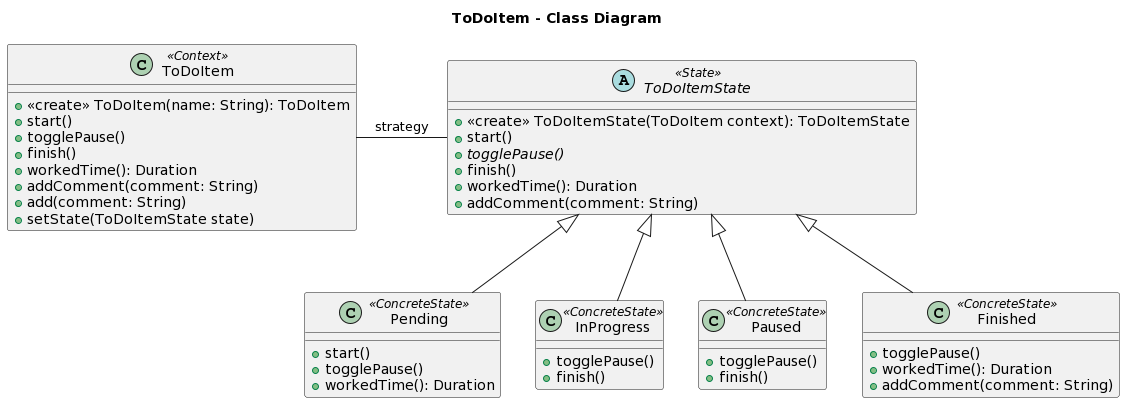

The diagram above was rendered by PlantUML. Its source (embedded in the PNG):
@startuml
title ToDoItem - Class Diagram

class ToDoItem <<Context>> {
  +<<create>> ToDoItem(name: String): ToDoItem
  +start()
  +togglePause()
  +finish()
  +workedTime(): Duration
  +addComment(comment: String)
  +add(comment: String)
  +setState(ToDoItemState state)
}

abstract class ToDoItemState <<State>> {
  +<<create>> ToDoItemState(ToDoItem context): ToDoItemState
  +start()
  +{abstract} togglePause()
  +finish()
  +workedTime(): Duration
  +addComment(comment: String)
}

class Pending <<ConcreteState>> extends ToDoItemState {
  +start()
  +togglePause()
  +workedTime(): Duration
}

class InProgress <<ConcreteState>> extends ToDoItemState {
  +togglePause()
  +finish()
}

class Paused <<ConcreteState>> extends ToDoItemState {
  +togglePause()
  +finish()
}

class Finished <<ConcreteState>> extends ToDoItemState {
  +togglePause()
  +workedTime(): Duration
  +addComment(comment: String)
}

ToDoItem - ToDoItemState: strategy
@enduml